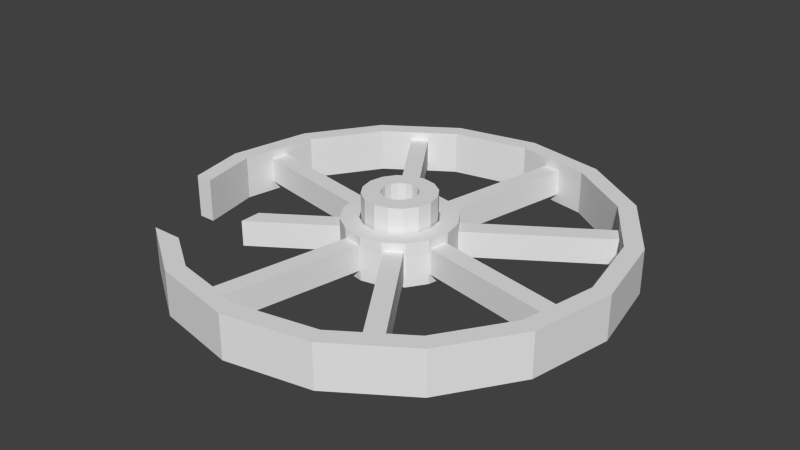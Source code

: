 # Source: broken_wheel.blend  (saved by Blender 2.74.0; exported with 4.5.12 LTS)
import bpy
from mathutils import Matrix  # noqa: F401  (used for matrix-valued properties, if any)

bpy.ops.wm.read_factory_settings(use_empty=True)
scene = bpy.context.scene
scene.name = 'Scene'

# ---- collections
col_collection_5 = bpy.data.collections.new('Collection 5'); scene.collection.children.link(col_collection_5)

# ---- materials (node trees are filled in below, after node groups)
mat_artifact = bpy.data.materials.new('Artifact')
mat_artifact.alpha_threshold = 0.0
mat_artifact.use_transparent_shadow = False
mat_artifact.roughness = 0.5

# ---- material node trees

# ---- world
world_world = bpy.data.worlds.new('World'); scene.world = world_world
world_world.color = (0.05088, 0.05088, 0.05088)
world_world.use_sun_shadow = False
world_world.sun_shadow_jitter_overblur = 0.0
world_world.cycles.sampling_method = 'MANUAL'
world_world.cycles.sample_map_resolution = 256

# ---- meshes
me_cylinder_004 = bpy.data.meshes.new('Cylinder.004')
me_cylinder_004.from_pydata([(-3.266, -1.873, -0.03006), (-0.8544, -0.2662, -0.03006), (-0.8544, -0.2662, -0.8318), (-3.266, -1.873, -0.8318), (-3.266, -2.48, -0.03006), (-0.5746, -0.6861, -0.03006), (-0.5746, -0.6861, -0.8318), (-3.266, -2.48, -0.8318), (0.0, 6.189, -1.114), (0.0, 6.189, 0.2521), (2.369, 5.718, 0.2521), (2.369, 5.718, -1.114), (2.177, 5.256, -1.114), (0.0, 5.689, -1.114), (-2.369, 5.718, -1.114), (-2.369, 5.718, 0.2521), (0.0, 5.689, 0.2521), (2.177, 5.256, 0.2521), (4.376, 4.376, 0.2521), (4.376, 4.376, -1.114), (-2.177, 5.256, -1.114), (4.023, 4.023, -1.114), (-4.376, 4.376, -1.114), (-4.376, 4.376, 0.2521), (-2.177, 5.256, 0.2521), (4.023, 4.023, 0.2521), (5.718, 2.369, 0.2521), (5.718, 2.369, -1.114), (-4.023, 4.023, -1.114), (5.256, 2.177, -1.114), (-5.718, 2.369, -1.114), (-5.718, 2.369, 0.2521), (-4.023, 4.023, 0.2521), (5.256, 2.177, 0.2521), (6.189, -2.705e-07, 0.2521), (6.189, -2.705e-07, -1.114), (-5.256, 2.177, -1.114), (5.689, -2.705e-07, -1.114), (-6.189, 7.381e-08, -1.114), (-6.189, 7.381e-08, 0.2521), (-5.256, 2.177, 0.2521), (5.689, -2.705e-07, 0.2521), (5.718, -2.369, 0.2521), (5.718, -2.369, -1.114), (-5.689, 7.381e-08, -1.114), (5.256, -2.177, -1.114), (-5.853, -1.692, 0.2521), (-5.853, -1.692, -1.114), (-5.689, 7.381e-08, 0.2521), (5.256, -2.177, 0.2521), (4.376, -4.376, 0.2521), (4.376, -4.376, -1.114), (-5.353, -1.692, -1.114), (4.023, -4.023, -1.114), (-5.353, -1.692, 0.2521), (4.023, -4.023, 0.2521), (2.369, -5.718, 0.2521), (2.369, -5.718, -1.114), (2.177, -5.256, -1.114), (2.177, -5.256, 0.2521), (9.346e-07, -6.189, 0.2521), (9.346e-07, -6.189, -1.114), (9.346e-07, -5.689, -1.114), (9.346e-07, -5.689, 0.2521), (-2.369, -5.718, 0.2521), (-2.369, -5.718, -1.114), (-2.177, -5.256, -1.114), (-2.177, -5.256, 0.2521), (-4.281, -4.44, -1.114), (-4.281, -4.44, 0.2521), (-3.399, -4.44, -1.114), (-3.399, -4.44, 0.2521), (-0.9345, -0.6665, -0.5431), (-0.9345, -0.6665, -0.3187), (-0.9749, -0.606, -0.5431), (-0.9749, -0.606, -0.3187), (0.0, 1.0, -1.0), (0.0, 1.0, 1.0), (0.3827, 0.9239, 1.0), (0.3827, 0.9239, -1.0), (0.1913, 0.462, -1.0), (0.0, 0.5, -1.0), (-0.3827, 0.9239, -1.0), (-0.3827, 0.9239, 1.0), (0.0, 0.5, 1.0), (0.1913, 0.462, 1.0), (0.7071, 0.7071, 1.0), (0.7071, 0.7071, -1.0), (-0.1913, 0.462, -1.0), (0.3536, 0.3536, -1.0), (-0.7071, 0.7071, -1.0), (-0.7071, 0.7071, 1.0), (-0.1913, 0.462, 1.0), (0.3536, 0.3536, 1.0), (0.9239, 0.3827, 1.0), (0.9239, 0.3827, -1.0), (-0.3536, 0.3536, -1.0), (0.462, 0.1913, -1.0), (-0.9239, 0.3827, -1.0), (-0.9239, 0.3827, 1.0), (-0.3536, 0.3536, 1.0), (0.462, 0.1913, 1.0), (1.0, -4.371e-08, 1.0), (1.0, -4.371e-08, -1.0), (-0.462, 0.1913, -1.0), (0.5, -4.371e-08, -1.0), (-1.0, 1.192e-08, -1.0), (-1.0, 1.192e-08, 1.0), (-0.462, 0.1913, 1.0), (0.5, -4.371e-08, 1.0), (0.9239, -0.3827, 1.0), (0.9239, -0.3827, -1.0), (-0.5, 1.192e-08, -1.0), (0.462, -0.1913, -1.0), (-0.9239, -0.3827, -1.0), (-0.9239, -0.3827, 1.0), (-0.5, 1.192e-08, 1.0), (0.462, -0.1913, 1.0), (0.7071, -0.7071, 1.0), (0.7071, -0.7071, -1.0), (-0.462, -0.1913, -1.0), (0.3536, -0.3536, -1.0), (-0.7071, -0.7071, -1.0), (-0.7071, -0.7071, 1.0), (-0.462, -0.1913, 1.0), (0.3536, -0.3536, 1.0), (0.3827, -0.9239, 1.0), (0.3827, -0.9239, -1.0), (-0.3536, -0.3536, -1.0), (0.1913, -0.462, -1.0), (-0.3827, -0.9239, -1.0), (-0.3827, -0.9239, 1.0), (-0.3536, -0.3536, 1.0), (0.1913, -0.462, 1.0), (1.51e-07, -1.0, 1.0), (1.51e-07, -1.0, -1.0), (-0.1913, -0.462, -1.0), (1.51e-07, -0.5, -1.0), (-0.1913, -0.462, 1.0), (1.51e-07, -0.5, 1.0), (-1.39, -5.659, -0.03006), (-0.416, -0.7924, -0.03006), (-0.416, -0.7924, -0.8318), (-1.39, -5.659, -0.8318), (-0.8955, -5.758, -0.03006), (-0.8955, -5.758, -0.8318), (0.07886, -0.8914, -0.03006), (0.07886, -0.8914, -0.8318), (3.019, -4.985, -0.03006), (0.2662, -0.8544, -0.03006), (0.2662, -0.8544, -0.8318), (3.019, -4.985, -0.8318), (3.439, -4.705, -0.03006), (3.439, -4.705, -0.8318), (0.6861, -0.5746, -0.03006), (0.6861, -0.5746, -0.8318), (5.659, -1.39, -0.03006), (0.7924, -0.416, -0.03006), (0.7924, -0.416, -0.8318), (5.659, -1.39, -0.8318), (5.758, -0.8955, -0.03006), (5.758, -0.8955, -0.8318), (0.8914, 0.07886, -0.03006), (0.8914, 0.07886, -0.8318), (4.985, 3.019, -0.03006), (0.8544, 0.2662, -0.03006), (0.8544, 0.2662, -0.8318), (4.985, 3.019, -0.8318), (4.705, 3.439, -0.03006), (4.705, 3.439, -0.8318), (0.5746, 0.6861, -0.03006), (0.5746, 0.6861, -0.8318), (1.39, 5.659, -0.03006), (0.416, 0.7924, -0.03006), (0.416, 0.7924, -0.8318), (1.39, 5.659, -0.8318), (0.8955, 5.758, -0.03006), (0.8955, 5.758, -0.8318), (-0.07886, 0.8914, -0.03006), (-0.07886, 0.8914, -0.8318), (-3.019, 4.985, -0.03006), (-0.2662, 0.8544, -0.03006), (-0.2662, 0.8544, -0.8318), (-3.019, 4.985, -0.8318), (-3.439, 4.705, -0.03006), (-3.439, 4.705, -0.8318), (-0.6861, 0.5746, -0.03006), (-0.6861, 0.5746, -0.8318), (-5.659, 1.39, -0.03006), (-0.7924, 0.416, -0.03006), (-0.7924, 0.416, -0.8318), (-5.659, 1.39, -0.8318), (-5.758, 0.8955, -0.03006), (-5.758, 0.8955, -0.8318), (-0.8914, -0.07886, -0.03006), (-0.8914, -0.07886, -0.8318), (0.0, 1.547, -1.114), (0.0, 1.547, 0.2521), (0.5921, 1.43, 0.2521), (0.5921, 1.43, -1.114), (0.4008, 0.9676, -1.114), (0.0, 1.047, -1.114), (-0.5921, 1.43, -1.114), (-0.5921, 1.43, 0.2521), (0.0, 1.047, 0.2521), (0.4008, 0.9676, 0.2521), (1.094, 1.094, 0.2521), (1.094, 1.094, -1.114), (-0.4008, 0.9676, -1.114), (0.7406, 0.7406, -1.114), (-1.094, 1.094, -1.114), (-1.094, 1.094, 0.2521), (-0.4008, 0.9676, 0.2521), (0.7406, 0.7406, 0.2521), (1.43, 0.5921, 0.2521), (1.43, 0.5921, -1.114), (-0.7406, 0.7406, -1.114), (0.9676, 0.4008, -1.114), (-1.43, 0.5921, -1.114), (-1.43, 0.5921, 0.2521), (-0.7406, 0.7406, 0.2521), (0.9676, 0.4008, 0.2521), (1.547, -6.764e-08, 0.2521), (1.547, -6.764e-08, -1.114), (-0.9676, 0.4008, -1.114), (1.047, -6.764e-08, -1.114), (-1.547, 1.845e-08, -1.114), (-1.547, 1.845e-08, 0.2521), (-0.9676, 0.4008, 0.2521), (1.047, -6.764e-08, 0.2521), (1.43, -0.5921, 0.2521), (1.43, -0.5921, -1.114), (-1.047, 1.845e-08, -1.114), (0.9676, -0.4008, -1.114), (-1.43, -0.5921, -1.114), (-1.43, -0.5921, 0.2521), (-1.047, 1.845e-08, 0.2521), (0.9676, -0.4008, 0.2521), (1.094, -1.094, 0.2521), (1.094, -1.094, -1.114), (-0.9676, -0.4008, -1.114), (0.7406, -0.7406, -1.114), (-1.094, -1.094, -1.114), (-1.094, -1.094, 0.2521), (-0.9676, -0.4008, 0.2521), (0.7406, -0.7406, 0.2521), (0.5921, -1.43, 0.2521), (0.5921, -1.43, -1.114), (-0.7406, -0.7406, -1.114), (0.4008, -0.9676, -1.114), (-0.5921, -1.43, -1.114), (-0.5921, -1.43, 0.2521), (-0.7406, -0.7406, 0.2521), (0.4008, -0.9676, 0.2521), (2.336e-07, -1.547, 0.2521), (2.336e-07, -1.547, -1.114), (-0.4008, -0.9676, -1.114), (2.336e-07, -1.047, -1.114), (-0.4008, -0.9676, 0.2521), (2.336e-07, -1.047, 0.2521), (-1.051, -5.433, -0.5431), (-0.1896, -1.132, -0.5431), (-0.1896, -1.132, -0.3187), (-1.051, -5.433, -0.3187), (-1.122, -5.419, -0.5431), (-1.122, -5.419, -0.3187), (-0.2609, -1.118, -0.5431), (-0.2609, -1.118, -0.3187), (3.099, -4.585, -0.5431), (0.6665, -0.9345, -0.5431), (0.6665, -0.9345, -0.3187), (3.099, -4.585, -0.3187), (3.038, -4.625, -0.5431), (3.038, -4.625, -0.3187), (0.606, -0.9749, -0.5431), (0.606, -0.9749, -0.3187), (5.433, -1.051, -0.5431), (1.132, -0.1896, -0.5431), (1.132, -0.1896, -0.3187), (5.433, -1.051, -0.3187), (5.419, -1.122, -0.5431), (5.419, -1.122, -0.3187), (1.118, -0.2609, -0.5431), (1.118, -0.2609, -0.3187), (4.585, 3.099, -0.5431), (0.9345, 0.6665, -0.5431), (0.9345, 0.6665, -0.3187), (4.585, 3.099, -0.3187), (4.625, 3.038, -0.5431), (4.625, 3.038, -0.3187), (0.9749, 0.606, -0.5431), (0.9749, 0.606, -0.3187), (1.051, 5.433, -0.5431), (0.1896, 1.132, -0.5431), (0.1896, 1.132, -0.3187), (1.051, 5.433, -0.3187), (1.122, 5.419, -0.5431), (1.122, 5.419, -0.3187), (0.2609, 1.118, -0.5431), (0.2609, 1.118, -0.3187), (-3.099, 4.585, -0.5431), (-0.6665, 0.9345, -0.5431), (-0.6665, 0.9345, -0.3187), (-3.099, 4.585, -0.3187), (-3.038, 4.625, -0.5431), (-3.038, 4.625, -0.3187), (-0.606, 0.9749, -0.5431), (-0.606, 0.9749, -0.3187), (-5.433, 1.051, -0.5431), (-1.132, 0.1896, -0.5431), (-1.132, 0.1896, -0.3187), (-5.433, 1.051, -0.3187), (-5.419, 1.122, -0.5431), (-5.419, 1.122, -0.3187), (-1.118, 0.2609, -0.5431), (-1.118, 0.2609, -0.3187)], [], [(0, 1, 2, 3), (4, 5, 1, 0), (1, 5, 6, 2), (3, 2, 6, 7), (7, 6, 5, 4), (8, 9, 10, 11), (8, 11, 12, 13), (14, 15, 9, 8), (10, 9, 16, 17), (11, 10, 18, 19), (14, 8, 13, 20), (11, 19, 21, 12), (12, 17, 16, 13), (22, 23, 15, 14), (9, 15, 24, 16), (18, 10, 17, 25), (19, 18, 26, 27), (22, 14, 20, 28), (13, 16, 24, 20), (19, 27, 29, 21), (21, 25, 17, 12), (30, 31, 23, 22), (15, 23, 32, 24), (26, 18, 25, 33), (27, 26, 34, 35), (30, 22, 28, 36), (20, 24, 32, 28), (27, 35, 37, 29), (29, 33, 25, 21), (38, 39, 31, 30), (23, 31, 40, 32), (34, 26, 33, 41), (35, 34, 42, 43), (38, 30, 36, 44), (28, 32, 40, 36), (35, 43, 45, 37), (37, 41, 33, 29), (46, 39, 38, 47), (31, 39, 48, 40), (42, 34, 41, 49), (43, 42, 50, 51), (47, 38, 44, 52), (36, 40, 48, 44), (43, 51, 53, 45), (45, 49, 41, 37), (54, 48, 39, 46), (50, 42, 49, 55), (51, 50, 56, 57), (52, 44, 48, 54), (51, 57, 58, 53), (53, 55, 49, 45), (56, 50, 55, 59), (57, 56, 60, 61), (57, 61, 62, 58), (58, 59, 55, 53), (60, 56, 59, 63), (61, 60, 64, 65), (61, 65, 66, 62), (62, 63, 59, 58), (64, 60, 63, 67), (68, 65, 64, 69), (70, 66, 65, 68), (66, 67, 63, 62), (69, 64, 67, 71), (71, 67, 66, 70), (46, 47, 52, 54), (68, 69, 71, 70), (72, 74, 75, 73), (76, 77, 78, 79), (76, 79, 80, 81), (82, 83, 77, 76), (78, 77, 84, 85), (79, 78, 86, 87), (82, 76, 81, 88), (79, 87, 89, 80), (80, 85, 84, 81), (90, 91, 83, 82), (77, 83, 92, 84), (86, 78, 85, 93), (87, 86, 94, 95), (90, 82, 88, 96), (81, 84, 92, 88), (87, 95, 97, 89), (89, 93, 85, 80), (98, 99, 91, 90), (83, 91, 100, 92), (94, 86, 93, 101), (95, 94, 102, 103), (98, 90, 96, 104), (88, 92, 100, 96), (95, 103, 105, 97), (97, 101, 93, 89), (106, 107, 99, 98), (91, 99, 108, 100), (102, 94, 101, 109), (103, 102, 110, 111), (106, 98, 104, 112), (96, 100, 108, 104), (103, 111, 113, 105), (105, 109, 101, 97), (114, 115, 107, 106), (99, 107, 116, 108), (110, 102, 109, 117), (111, 110, 118, 119), (114, 106, 112, 120), (104, 108, 116, 112), (111, 119, 121, 113), (113, 117, 109, 105), (122, 123, 115, 114), (107, 115, 124, 116), (118, 110, 117, 125), (119, 118, 126, 127), (122, 114, 120, 128), (112, 116, 124, 120), (119, 127, 129, 121), (121, 125, 117, 113), (130, 131, 123, 122), (115, 123, 132, 124), (126, 118, 125, 133), (127, 126, 134, 135), (130, 122, 128, 136), (120, 124, 132, 128), (127, 135, 137, 129), (129, 133, 125, 121), (135, 134, 131, 130), (123, 131, 138, 132), (134, 126, 133, 139), (135, 130, 136, 137), (128, 132, 138, 136), (137, 139, 133, 129), (131, 134, 139, 138), (136, 138, 139, 137), (140, 141, 142, 143), (144, 140, 143, 145), (144, 146, 141, 140), (141, 146, 147, 142), (143, 142, 147, 145), (146, 144, 145, 147), (148, 149, 150, 151), (152, 148, 151, 153), (152, 154, 149, 148), (149, 154, 155, 150), (151, 150, 155, 153), (154, 152, 153, 155), (156, 157, 158, 159), (160, 156, 159, 161), (160, 162, 157, 156), (157, 162, 163, 158), (159, 158, 163, 161), (162, 160, 161, 163), (164, 165, 166, 167), (168, 164, 167, 169), (168, 170, 165, 164), (165, 170, 171, 166), (167, 166, 171, 169), (170, 168, 169, 171), (172, 173, 174, 175), (176, 172, 175, 177), (176, 178, 173, 172), (173, 178, 179, 174), (175, 174, 179, 177), (178, 176, 177, 179), (180, 181, 182, 183), (184, 180, 183, 185), (184, 186, 181, 180), (181, 186, 187, 182), (183, 182, 187, 185), (186, 184, 185, 187), (188, 189, 190, 191), (192, 188, 191, 193), (192, 194, 189, 188), (189, 194, 195, 190), (191, 190, 195, 193), (194, 192, 193, 195), (196, 197, 198, 199), (196, 199, 200, 201), (202, 203, 197, 196), (198, 197, 204, 205), (199, 198, 206, 207), (202, 196, 201, 208), (199, 207, 209, 200), (200, 205, 204, 201), (210, 211, 203, 202), (197, 203, 212, 204), (206, 198, 205, 213), (207, 206, 214, 215), (210, 202, 208, 216), (201, 204, 212, 208), (207, 215, 217, 209), (209, 213, 205, 200), (218, 219, 211, 210), (203, 211, 220, 212), (214, 206, 213, 221), (215, 214, 222, 223), (218, 210, 216, 224), (208, 212, 220, 216), (215, 223, 225, 217), (217, 221, 213, 209), (226, 227, 219, 218), (211, 219, 228, 220), (222, 214, 221, 229), (223, 222, 230, 231), (226, 218, 224, 232), (216, 220, 228, 224), (223, 231, 233, 225), (225, 229, 221, 217), (234, 235, 227, 226), (219, 227, 236, 228), (230, 222, 229, 237), (231, 230, 238, 239), (234, 226, 232, 240), (224, 228, 236, 232), (231, 239, 241, 233), (233, 237, 229, 225), (242, 243, 235, 234), (227, 235, 244, 236), (238, 230, 237, 245), (239, 238, 246, 247), (242, 234, 240, 248), (232, 236, 244, 240), (239, 247, 249, 241), (241, 245, 237, 233), (250, 251, 243, 242), (235, 243, 252, 244), (246, 238, 245, 253), (247, 246, 254, 255), (250, 242, 248, 256), (240, 244, 252, 248), (247, 255, 257, 249), (249, 253, 245, 241), (255, 254, 251, 250), (243, 251, 258, 252), (254, 246, 253, 259), (255, 250, 256, 257), (248, 252, 258, 256), (257, 259, 253, 249), (251, 254, 259, 258), (256, 258, 259, 257), (260, 261, 262, 263), (264, 260, 263, 265), (264, 266, 261, 260), (261, 266, 267, 262), (263, 262, 267, 265), (266, 264, 265, 267), (268, 269, 270, 271), (272, 268, 271, 273), (272, 274, 269, 268), (269, 274, 275, 270), (271, 270, 275, 273), (274, 272, 273, 275), (276, 277, 278, 279), (280, 276, 279, 281), (280, 282, 277, 276), (277, 282, 283, 278), (279, 278, 283, 281), (282, 280, 281, 283), (284, 285, 286, 287), (288, 284, 287, 289), (288, 290, 285, 284), (285, 290, 291, 286), (287, 286, 291, 289), (290, 288, 289, 291), (292, 293, 294, 295), (296, 292, 295, 297), (296, 298, 293, 292), (293, 298, 299, 294), (295, 294, 299, 297), (298, 296, 297, 299), (300, 301, 302, 303), (304, 300, 303, 305), (304, 306, 301, 300), (301, 306, 307, 302), (303, 302, 307, 305), (306, 304, 305, 307), (308, 309, 310, 311), (312, 308, 311, 313), (312, 314, 309, 308), (309, 314, 315, 310), (311, 310, 315, 313), (314, 312, 313, 315), (3, 7, 4, 0)])
_uv = me_cylinder_004.uv_layers.new(name='UVMap')
_uv.uv.foreach_set('vector', [0.4162, 0.0, 1.0, 0.0, 1.0, 1.0, 0.4162, 1.0, 0.3484, 0.0, 1.0, 0.0, 1.0, 1.0, 0.4162, 1.0, 0.0, 0.0, 1.0, 0.0, 1.0, 1.0, 0.0, 1.0, 0.4162, 0.0, 1.0, 0.0, 1.0, 1.0, 0.3484, 1.0, 0.6516, 1.0, 0.0, 1.0, 0.0, 0.0, 0.6516, 0.0, 0.0, 0.0, 0.0, 0.0, 0.0, 0.0, 0.0, 0.0, 0.0, 0.0, 0.0, 0.0, 0.0, 0.0, 0.0, 0.0, 0.0, 0.0, 0.0, 0.0, 0.0, 0.0, 0.0, 0.0, 0.0, 0.0, 0.0, 0.0, 0.0, 0.0, 0.0, 0.0, 0.0, 0.0, 0.0, 0.0, 0.0, 0.0, 0.0, 0.0, 0.0, 0.0, 0.0, 0.0, 0.0, 0.0, 0.0, 0.0, 0.0, 0.0, 0.0, 0.0, 0.0, 0.0, 0.0, 0.0, 0.0, 0.0, 0.0, 0.0, 0.0, 0.0, 0.0, 0.0, 0.0, 0.0, 0.0, 0.0, 0.0, 0.0, 0.0, 0.0, 0.0, 0.0, 0.0, 0.0, 0.0, 0.0, 0.0, 0.0, 0.0, 0.0, 0.0, 0.0, 0.0, 0.0, 0.0, 0.0, 0.0, 0.0, 0.0, 0.0, 0.0, 0.0, 0.0, 0.0, 0.0, 0.0, 0.0, 0.0, 0.0, 0.0, 0.0, 0.0, 0.0, 0.0, 0.0, 0.0, 0.0, 0.0, 0.0, 0.0, 0.0, 0.0, 0.0, 0.0, 0.0, 0.0, 0.0, 0.0, 0.0, 0.0, 0.0, 0.0, 0.0, 0.0, 0.0, 0.0, 0.0, 0.0, 0.0, 0.0, 0.0, 0.0, 0.0, 0.0, 0.0, 0.0, 0.0, 0.0, 0.0, 0.0, 0.0, 0.0, 0.0, 0.0, 0.0, 0.0, 0.0, 0.0, 0.0, 0.0, 0.0, 0.0, 0.0, 0.0, 0.0, 0.0, 0.0, 0.0, 0.0, 0.0, 0.0, 0.0, 0.0, 0.0, 0.0, 0.0, 0.0, 0.0, 0.0, 0.0, 0.0, 0.0, 0.0, 0.0, 0.0, 0.0, 0.0, 0.0, 0.0, 0.0, 0.0, 0.0, 0.0, 0.0, 0.0, 0.0, 0.0, 0.0, 0.0, 0.0, 0.0, 0.0, 0.0, 0.0, 0.0, 0.0, 0.0, 0.0, 0.0, 0.0, 0.0, 0.0, 0.0, 0.0, 0.0, 0.0, 0.0, 0.0, 0.0, 0.0, 0.0, 0.0, 0.0, 0.0, 0.0, 0.0, 0.0, 0.0, 0.0, 0.0, 0.0, 0.0, 0.0, 0.0, 0.0, 0.0, 0.0, 0.0, 0.0, 0.0, 0.0, 0.0, 0.0, 0.0, 0.0, 0.0, 0.0, 0.0, 0.0, 0.0, 0.0, 0.0, 0.0, 0.0, 0.0, 0.0, 0.0, 0.0, 0.0, 0.0, 0.0, 0.0, 0.0, 0.0, 0.0, 0.0, 0.0, 0.0, 0.0, 0.0, 0.0, 0.0, 0.0, 0.0, 0.0, 0.0, 0.0, 0.0, 0.0, 0.0, 0.0, 0.0, 0.0, 0.0, 0.0, 0.0, 0.0, 0.0, 0.0, 0.0, 0.0, 0.0, 0.0, 0.0, 0.0, 0.0, 0.0, 0.0, 0.0, 0.0, 0.0, 0.0, 0.0, 0.0, 0.0, 0.0, 0.0, 0.0, 0.0, 0.0, 0.0, 0.0, 0.0, 0.0, 0.0, 0.0, 0.0, 0.0, 0.0, 0.0, 0.0, 0.0, 0.0, 0.0, 0.0, 0.0, 0.0, 0.0, 0.0, 0.0, 0.0, 0.0, 0.0, 0.0, 0.0, 0.0, 0.0, 0.0, 0.0, 0.0, 0.0, 0.0, 0.0, 0.0, 0.0, 0.0, 0.0, 0.0, 0.0, 0.0, 0.0, 0.0, 0.0, 0.0, 0.0, 0.0, 0.0, 0.0, 0.0, 0.0, 0.0, 0.0, 0.0, 0.0, 0.0, 0.0, 0.0, 0.0, 0.0, 0.0, 0.0, 0.0, 0.0, 0.0, 0.0, 0.0, 0.0, 0.0, 0.0, 0.0, 0.0, 0.0, 0.0, 0.0, 0.0, 0.0, 0.0, 0.0, 0.0, 0.0, 0.0, 0.0, 0.0, 0.0, 0.0, 0.0, 0.0, 0.0, 0.0, 0.0, 0.0, 0.0, 0.0, 0.0, 0.0, 0.0, 0.0, 0.0, 0.0, 0.0, 0.0, 0.0, 0.0, 0.0, 0.0, 0.0, 0.0, 0.0, 0.0, 0.0, 0.0, 0.0, 0.0, 0.0, 0.0, 0.0, 0.0, 0.0, 0.0, 0.0, 0.0, 0.0, 0.0, 0.0, 0.0, 0.0, 0.0, 0.0, 0.0, 0.0, 0.0, 0.0, 0.0, 0.0, 0.0, 0.0, 0.0, 0.0, 0.0, 0.0, 0.0, 0.0, 0.0, 0.0, 0.0, 0.0, 0.0, 0.0, 0.0, 0.0, 0.0, 0.0, 0.0, 0.0, 0.0, 0.0, 0.0, 0.0, 0.0, 0.0, 0.0, 0.0, 0.0, 0.0, 0.0, 0.0, 0.0, 0.0, 0.0, 0.0, 0.0, 0.0, 0.0, 0.0, 0.0, 0.0, 0.0, 0.0, 0.0, 0.0, 0.0, 0.0, 0.0, 0.0, 0.0, 0.0, 0.0, 0.0, 0.0, 0.0, 0.0, 0.0, 0.0, 0.0, 0.0, 1.0, 1.0, 1.0, 1.0, 0.0, 4.172e-07, 0.0, 0.2444, 0.7633, 0.1031, 0.5795, 0.189, 0.5452, 0.2504, 0.7694, 0.2444, 0.7633, 0.2504, 0.7694, 0.2504, 0.7694, 0.2444, 0.7633, 0.2372, 0.7583, 0.03682, 0.6435, 0.1031, 0.5795, 0.2444, 0.7633, 0.189, 0.5452, 0.1031, 0.5795, 0.1031, 0.5795, 0.189, 0.5452, 0.2504, 0.7694, 0.189, 0.5452, 0.2817, 0.5453, 0.2552, 0.7767, 0.2372, 0.7583, 0.2444, 0.7633, 0.2444, 0.7633, 0.2372, 0.7583, 0.2504, 0.7694, 0.2552, 0.7767, 0.2552, 0.7767, 0.2504, 0.7694, 0.2504, 0.7694, 0.189, 0.5452, 0.1031, 0.5795, 0.2444, 0.7633, 0.2292, 0.7547, 0.0004282, 0.7279, 0.03682, 0.6435, 0.2372, 0.7583, 0.1031, 0.5795, 0.03682, 0.6435, 0.03682, 0.6435, 0.1031, 0.5795, 0.2817, 0.5453, 0.189, 0.5452, 0.189, 0.5452, 0.2817, 0.5453, 0.2552, 0.7767, 0.2817, 0.5453, 0.368, 0.5794, 0.2586, 0.7848, 0.2292, 0.7547, 0.2372, 0.7583, 0.2372, 0.7583, 0.2292, 0.7547, 0.2444, 0.7633, 0.1031, 0.5795, 0.03682, 0.6435, 0.2372, 0.7583, 0.2552, 0.7767, 0.2586, 0.7848, 0.2586, 0.7848, 0.2552, 0.7767, 0.2552, 0.7767, 0.2817, 0.5453, 0.189, 0.5452, 0.2504, 0.7694, 0.2204, 0.7524, 0.0001007, 0.8197, 0.0004282, 0.7279, 0.2292, 0.7547, 0.03682, 0.6435, 0.0004282, 0.7279, 0.0004282, 0.7279, 0.03682, 0.6435, 0.368, 0.5794, 0.2817, 0.5453, 0.2817, 0.5453, 0.368, 0.5794, 0.2586, 0.7848, 0.368, 0.5794, 0.436, 0.642, 0.2607, 0.7935, 0.2204, 0.7524, 0.2292, 0.7547, 0.2292, 0.7547, 0.2204, 0.7524, 0.2372, 0.7583, 0.03682, 0.6435, 0.0004282, 0.7279, 0.2292, 0.7547, 0.2586, 0.7848, 0.2607, 0.7935, 0.2607, 0.7935, 0.2586, 0.7848, 0.2586, 0.7848, 0.368, 0.5794, 0.2817, 0.5453, 0.2552, 0.7767, 0.2109, 0.751, 0.03673, 0.904, 0.0001007, 0.8197, 0.2204, 0.7524, 0.0004282, 0.7279, 0.0001007, 0.8197, 0.0001007, 0.8197, 0.0004282, 0.7279, 0.436, 0.642, 0.368, 0.5794, 0.368, 0.5794, 0.436, 0.642, 0.2607, 0.7935, 0.436, 0.642, 0.4724, 0.7263, 0.2521, 0.7929, 0.2109, 0.751, 0.2204, 0.7524, 0.2204, 0.7524, 0.2109, 0.751, 0.2292, 0.7547, 0.0004282, 0.7279, 0.0001007, 0.8197, 0.2204, 0.7524, 0.2607, 0.7935, 0.2521, 0.7929, 0.2521, 0.7929, 0.2607, 0.7935, 0.2607, 0.7935, 0.436, 0.642, 0.368, 0.5794, 0.2586, 0.7848, 0.2141, 0.7605, 0.1053, 0.9661, 0.03673, 0.904, 0.2109, 0.751, 0.0001007, 0.8197, 0.03673, 0.904, 0.03673, 0.904, 0.0001007, 0.8197, 0.4724, 0.7263, 0.436, 0.642, 0.436, 0.642, 0.4724, 0.7263, 0.2521, 0.7929, 0.4724, 0.7263, 0.4719, 0.818, 0.2437, 0.7907, 0.2141, 0.7605, 0.2109, 0.751, 0.2109, 0.751, 0.2141, 0.7605, 0.2204, 0.7524, 0.0001007, 0.8197, 0.03673, 0.904, 0.2109, 0.751, 0.2521, 0.7929, 0.2437, 0.7907, 0.2437, 0.7907, 0.2521, 0.7929, 0.2521, 0.7929, 0.4724, 0.7263, 0.436, 0.642, 0.2607, 0.7935, 0.2177, 0.7688, 0.1916, 0.9999, 0.1053, 0.9661, 0.2141, 0.7605, 0.03673, 0.904, 0.1053, 0.9661, 0.1053, 0.9661, 0.03673, 0.904, 0.4719, 0.818, 0.4724, 0.7263, 0.4724, 0.7263, 0.4719, 0.818, 0.2437, 0.7907, 0.4719, 0.818, 0.4355, 0.9021, 0.2358, 0.7874, 0.2177, 0.7688, 0.2141, 0.7605, 0.2141, 0.7605, 0.2177, 0.7688, 0.2109, 0.751, 0.03673, 0.904, 0.1053, 0.9661, 0.2141, 0.7605, 0.2437, 0.7907, 0.2358, 0.7874, 0.2358, 0.7874, 0.2437, 0.7907, 0.2437, 0.7907, 0.4719, 0.818, 0.4724, 0.7263, 0.2521, 0.7929, 0.2226, 0.7762, 0.284, 0.9999, 0.1916, 0.9999, 0.2177, 0.7688, 0.1053, 0.9661, 0.1916, 0.9999, 0.1916, 0.9999, 0.1053, 0.9661, 0.4355, 0.9021, 0.4719, 0.818, 0.4719, 0.818, 0.4355, 0.9021, 0.2358, 0.7874, 0.4355, 0.9021, 0.3695, 0.9657, 0.2286, 0.7824, 0.2226, 0.7762, 0.2177, 0.7688, 0.2177, 0.7688, 0.2226, 0.7762, 0.2141, 0.7605, 0.1053, 0.9661, 0.1916, 0.9999, 0.2177, 0.7688, 0.2358, 0.7874, 0.2286, 0.7824, 0.2286, 0.7824, 0.2358, 0.7874, 0.2358, 0.7874, 0.4355, 0.9021, 0.4719, 0.818, 0.2437, 0.7907, 0.2286, 0.7824, 0.3695, 0.9657, 0.284, 0.9999, 0.2226, 0.7762, 0.1916, 0.9999, 0.284, 0.9999, 0.284, 0.9999, 0.1916, 0.9999, 0.3695, 0.9657, 0.4355, 0.9021, 0.4355, 0.9021, 0.3695, 0.9657, 0.2286, 0.7824, 0.2226, 0.7762, 0.2226, 0.7762, 0.2286, 0.7824, 0.2177, 0.7688, 0.1916, 0.9999, 0.284, 0.9999, 0.2226, 0.7762, 0.2286, 0.7824, 0.3695, 0.9657, 0.4355, 0.9021, 0.2358, 0.7874, 0.284, 0.9999, 0.3695, 0.9657, 0.3695, 0.9657, 0.284, 0.9999, 0.2226, 0.7762, 0.284, 0.9999, 0.3695, 0.9657, 0.2286, 0.7824, 0.0, 0.0, 1.0, 0.0, 1.0, 1.0, 0.0, 1.0, 0.0, 0.0, 1.0, 0.0, 1.0, 1.0, 0.0, 1.0, 0.0, 0.0, 1.0, 0.0, 1.0, 1.0, 0.0, 1.0, 0.0, 0.0, 1.0, 0.0, 1.0, 1.0, 0.0, 1.0, 0.0, 0.0, 1.0, 0.0, 1.0, 1.0, 0.0, 1.0, 0.0, 0.0, 1.0, 0.0, 1.0, 1.0, 0.0, 1.0, 0.0, 0.0, 1.0, 0.0, 1.0, 1.0, 0.0, 1.0, 0.0, 0.0, 1.0, 0.0, 1.0, 1.0, 0.0, 1.0, 0.0, 0.0, 1.0, 0.0, 1.0, 1.0, 0.0, 1.0, 0.0, 0.0, 1.0, 0.0, 1.0, 1.0, 0.0, 1.0, 0.0, 0.0, 1.0, 0.0, 1.0, 1.0, 0.0, 1.0, 0.0, 0.0, 1.0, 0.0, 1.0, 1.0, 0.0, 1.0, 0.0, 0.0, 1.0, 0.0, 1.0, 1.0, 0.0, 1.0, 0.0, 0.0, 1.0, 0.0, 1.0, 1.0, 0.0, 1.0, 0.0, 0.0, 1.0, 0.0, 1.0, 1.0, 0.0, 1.0, 0.0, 0.0, 1.0, 0.0, 1.0, 1.0, 0.0, 1.0, 0.0, 0.0, 1.0, 0.0, 1.0, 1.0, 0.0, 1.0, 0.0, 0.0, 1.0, 0.0, 1.0, 1.0, 0.0, 1.0, 0.0, 0.0, 1.0, 0.0, 1.0, 1.0, 0.0, 1.0, 0.0, 0.0, 1.0, 0.0, 1.0, 1.0, 0.0, 1.0, 0.0, 0.0, 1.0, 0.0, 1.0, 1.0, 0.0, 1.0, 0.0, 0.0, 1.0, 0.0, 1.0, 1.0, 0.0, 1.0, 0.0, 0.0, 1.0, 0.0, 1.0, 1.0, 0.0, 1.0, 0.0, 0.0, 1.0, 0.0, 1.0, 1.0, 0.0, 1.0, 0.0, 0.0, 1.0, 0.0, 1.0, 1.0, 0.0, 1.0, 0.0, 0.0, 1.0, 0.0, 1.0, 1.0, 1.192e-07, 1.0, 0.0, 0.0, 1.0, 0.0, 1.0, 1.0, 0.0, 1.0, 0.0, 0.0, 1.0, 0.0, 1.0, 1.0, 0.0, 1.0, 0.0, 0.0, 1.0, 0.0, 1.0, 1.0, 0.0, 1.0, 0.0, 0.0, 1.0, 0.0, 1.0, 1.0, 5.96e-08, 1.0, 0.0, 0.0, 1.0, 0.0, 1.0, 1.0, 0.0, 1.0, 0.0, 0.0, 1.0, 0.0, 1.0, 1.0, 0.0, 1.0, 0.0, 0.0, 1.0, 0.0, 1.0, 1.0, 0.0, 1.0, 0.0, 0.0, 1.0, 0.0, 1.0, 1.0, 0.0, 1.0, 0.0, 0.0, 1.0, 0.0, 1.0, 1.0, 0.0, 1.0, 0.0, 0.0, 1.0, 0.0, 1.0, 1.0, 0.0, 1.0, 0.0, 0.0, 1.0, 0.0, 1.0, 1.0, 0.0, 1.0, 0.0, 0.0, 1.0, 0.0, 1.0, 1.0, 1.192e-07, 1.0, 0.0, 0.0, 1.0, 0.0, 1.0, 1.0, 0.0, 1.0, 0.0, 0.0, 1.0, 0.0, 1.0, 1.0, 0.0, 1.0, 0.0, 0.0, 1.0, 0.0, 1.0, 1.0, 0.0, 1.0, 0.0, 0.0, 1.0, 0.0, 1.0, 1.0, 5.96e-08, 1.0, 0.2145, 0.5446, 0.2515, 0.3788, 0.2934, 0.3771, 0.3231, 0.545, 0.2145, 0.5446, 0.3231, 0.545, 0.3231, 0.545, 0.2145, 0.5446, 0.1148, 0.5025, 0.2125, 0.3644, 0.2515, 0.3788, 0.2145, 0.5446, 0.2934, 0.3771, 0.2515, 0.3788, 0.2515, 0.3788, 0.2934, 0.3771, 0.3231, 0.545, 0.2934, 0.3771, 0.3317, 0.3593, 0.4236, 0.5034, 0.1148, 0.5025, 0.2145, 0.5446, 0.2145, 0.5446, 0.1148, 0.5025, 0.3231, 0.545, 0.4236, 0.5034, 0.4236, 0.5034, 0.3231, 0.545, 0.3231, 0.545, 0.2934, 0.3771, 0.2515, 0.3788, 0.2145, 0.5446, 0.03954, 0.4254, 0.1824, 0.3362, 0.2125, 0.3644, 0.1148, 0.5025, 0.2515, 0.3788, 0.2125, 0.3644, 0.2125, 0.3644, 0.2515, 0.3788, 0.3317, 0.3593, 0.2934, 0.3771, 0.2934, 0.3771, 0.3317, 0.3593, 0.4236, 0.5034, 0.3317, 0.3593, 0.3606, 0.3282, 0.5006, 0.4265, 0.03954, 0.4254, 0.1148, 0.5025, 0.1148, 0.5025, 0.03954, 0.4254, 0.2145, 0.5446, 0.2515, 0.3788, 0.2125, 0.3644, 0.1148, 0.5025, 0.4236, 0.5034, 0.5006, 0.4265, 0.5006, 0.4265, 0.4236, 0.5034, 0.4236, 0.5034, 0.3317, 0.3593, 0.2934, 0.3771, 0.3231, 0.545, 0.0001007, 0.3257, 0.1658, 0.2987, 0.1824, 0.3362, 0.03954, 0.4254, 0.2125, 0.3644, 0.1824, 0.3362, 0.1824, 0.3362, 0.2125, 0.3644, 0.3606, 0.3282, 0.3317, 0.3593, 0.3317, 0.3593, 0.3606, 0.3282, 0.5006, 0.4265, 0.3606, 0.3282, 0.3755, 0.2885, 0.5423, 0.3259, 0.0001007, 0.3257, 0.03954, 0.4254, 0.03954, 0.4254, 0.0001007, 0.3257, 0.1148, 0.5025, 0.2125, 0.3644, 0.1824, 0.3362, 0.03954, 0.4254, 0.5006, 0.4265, 0.5423, 0.3259, 0.5423, 0.3259, 0.5006, 0.4265, 0.5006, 0.4265, 0.3606, 0.3282, 0.3317, 0.3593, 0.4236, 0.5034, 0.00182, 0.219, 0.1659, 0.2573, 0.1658, 0.2987, 0.0001007, 0.3257, 0.1824, 0.3362, 0.1658, 0.2987, 0.1658, 0.2987, 0.1824, 0.3362, 0.3755, 0.2885, 0.3606, 0.3282, 0.3606, 0.3282, 0.3755, 0.2885, 0.5423, 0.3259, 0.3755, 0.2885, 0.3743, 0.2463, 0.5423, 0.2172, 0.00182, 0.219, 0.0001007, 0.3257, 0.0001007, 0.3257, 0.00182, 0.219, 0.03954, 0.4254, 0.1824, 0.3362, 0.1658, 0.2987, 0.0001007, 0.3257, 0.5423, 0.3259, 0.5423, 0.2172, 0.5423, 0.2172, 0.5423, 0.3259, 0.5423, 0.3259, 0.3755, 0.2885, 0.3606, 0.3282, 0.5006, 0.4265, 0.04293, 0.1208, 0.1829, 0.2181, 0.1659, 0.2573, 0.00182, 0.219, 0.1658, 0.2987, 0.1659, 0.2573, 0.1659, 0.2573, 0.1658, 0.2987, 0.3743, 0.2463, 0.3755, 0.2885, 0.3755, 0.2885, 0.3743, 0.2463, 0.5423, 0.2172, 0.3743, 0.2463, 0.3571, 0.208, 0.5006, 0.117, 0.04293, 0.1208, 0.00182, 0.219, 0.00182, 0.219, 0.04293, 0.1208, 0.0001007, 0.3257, 0.1658, 0.2987, 0.1659, 0.2573, 0.00182, 0.219, 0.5423, 0.2172, 0.5006, 0.117, 0.5006, 0.117, 0.5423, 0.2172, 0.5423, 0.2172, 0.3743, 0.2463, 0.3755, 0.2885, 0.5423, 0.3259, 0.1175, 0.04418, 0.2099, 0.1857, 0.1829, 0.2181, 0.04293, 0.1208, 0.1659, 0.2573, 0.1829, 0.2181, 0.1829, 0.2181, 0.1659, 0.2573, 0.3571, 0.208, 0.3743, 0.2463, 0.3743, 0.2463, 0.3571, 0.208, 0.5006, 0.117, 0.3571, 0.208, 0.3268, 0.1795, 0.4238, 0.04066, 0.1175, 0.04418, 0.04293, 0.1208, 0.04293, 0.1208, 0.1175, 0.04418, 0.00182, 0.219, 0.1659, 0.2573, 0.1829, 0.2181, 0.04293, 0.1208, 0.5006, 0.117, 0.4238, 0.04066, 0.4238, 0.04066, 0.5006, 0.117, 0.5006, 0.117, 0.3571, 0.208, 0.3743, 0.2463, 0.5423, 0.2172, 0.216, 0.00148, 0.247, 0.1672, 0.2099, 0.1857, 0.1175, 0.04418, 0.1829, 0.2181, 0.2099, 0.1857, 0.2099, 0.1857, 0.1829, 0.2181, 0.3268, 0.1795, 0.3571, 0.208, 0.3571, 0.208, 0.3268, 0.1795, 0.4238, 0.04066, 0.3268, 0.1795, 0.2881, 0.1651, 0.3237, 0.0001007, 0.216, 0.00148, 0.1175, 0.04418, 0.1175, 0.04418, 0.216, 0.00148, 0.04293, 0.1208, 0.1829, 0.2181, 0.2099, 0.1857, 0.1175, 0.04418, 0.4238, 0.04066, 0.3237, 0.0001007, 0.3237, 0.0001007, 0.4238, 0.04066, 0.4238, 0.04066, 0.3268, 0.1795, 0.3571, 0.208, 0.5006, 0.117, 0.3237, 0.0001007, 0.2881, 0.1651, 0.247, 0.1672, 0.216, 0.00148, 0.2099, 0.1857, 0.247, 0.1672, 0.247, 0.1672, 0.2099, 0.1857, 0.2881, 0.1651, 0.3268, 0.1795, 0.3268, 0.1795, 0.2881, 0.1651, 0.3237, 0.0001007, 0.216, 0.00148, 0.216, 0.00148, 0.3237, 0.0001007, 0.1175, 0.04418, 0.2099, 0.1857, 0.247, 0.1672, 0.216, 0.00148, 0.3237, 0.0001007, 0.2881, 0.1651, 0.3268, 0.1795, 0.4238, 0.04066, 0.247, 0.1672, 0.2881, 0.1651, 0.2881, 0.1651, 0.247, 0.1672, 0.216, 0.00148, 0.247, 0.1672, 0.2881, 0.1651, 0.3237, 0.0001007, 0.0, 1.0, 1.0, 1.0, 1.0, 0.0, 0.0, 0.0, 0.0, 1.0, 1.0, 1.0, 1.0, 0.0, 0.0, 0.0, 0.0, 1.0, 1.0, 1.0, 1.0, 0.0, 0.0, 0.0, 0.0, 1.0, 1.0, 1.0, 1.0, 0.0, 0.0, 0.0, 0.0, 1.0, 1.0, 1.0, 1.0, 0.0, 0.0, 0.0, 0.0, 1.0, 1.0, 1.0, 1.0, 0.0, 0.0, 0.0, 0.0, 1.0, 1.0, 1.0, 1.0, 0.0, 0.0, 0.0, 0.0, 1.0, 1.0, 1.0, 1.0, 0.0, 0.0, 0.0, 0.0, 1.0, 1.0, 1.0, 1.0, 0.0, 0.0, 0.0, 0.0, 1.0, 1.0, 1.0, 1.0, 0.0, 0.0, 0.0, 0.0, 1.0, 1.0, 1.0, 1.0, 0.0, 0.0, 0.0, 0.0, 1.0, 1.0, 1.0, 1.0, 0.0, 0.0, 0.0, 0.0, 1.0, 1.0, 1.0, 1.0, 0.0, 0.0, 0.0, 0.0, 1.0, 1.0, 1.0, 1.0, 0.0, 0.0, 0.0, 0.0, 1.0, 1.0, 1.0, 1.0, 0.0, 0.0, 0.0, 0.0, 1.0, 1.0, 1.0, 1.0, 0.0, 0.0, 0.0, 0.0, 1.0, 1.0, 1.0, 1.0, 0.0, 0.0, 0.0, 0.0, 1.0, 1.0, 1.0, 1.0, 0.0, 0.0, 0.0, 0.0, 1.0, 1.0, 1.0, 1.0, 0.0, 0.0, 0.0, 0.0, 1.0, 1.0, 1.0, 1.0, 0.0, 2.742e-06, 0.0, 0.0, 1.0, 1.0, 1.0, 1.0, 4.172e-07, 0.0, 0.0, 0.0, 1.0, 1.0, 1.0, 1.0, 0.0, 4.172e-07, 0.0, 0.0, 1.0, 1.0, 1.0, 1.0, 0.0, 0.0, 0.0, 0.0, 1.0, 1.0, 1.0, 1.0, 0.0, 1.192e-07, 0.0, 0.0, 1.0, 1.0, 1.0, 1.0, 0.0, 0.0, 0.0, 0.0, 1.0, 1.0, 1.0, 1.0, 0.0, 1.311e-06, 0.0, 0.0, 1.0, 1.0, 1.0, 1.0, 0.0, 0.0, 0.0, 0.0, 1.0, 1.0, 1.0, 1.0, 0.0, 0.0, 0.0, 0.0, 1.0, 1.0, 1.0, 1.0, 0.0, 0.0, 0.0, 0.0, 1.0, 1.0, 1.0, 1.0, 0.0, 0.0, 0.0, 0.0, 1.0, 1.0, 1.0, 1.0, 0.0, 0.0, 0.0, 0.0, 1.0, 1.0, 1.0, 1.0, 0.0, 2.742e-06, 0.0, 0.0, 1.0, 1.0, 1.0, 1.0, 4.172e-07, 0.0, 0.0, 0.0, 1.0, 1.0, 1.0, 1.0, 0.0, 4.172e-07, 0.0, 0.0, 1.0, 1.0, 1.0, 1.0, 0.0, 0.0, 0.0, 0.0, 1.0, 1.0, 1.0, 1.0, 0.0, 1.192e-07, 0.0, 0.0, 1.0, 1.0, 1.0, 1.0, 0.0, 0.0, 0.0, 0.0, 1.0, 1.0, 1.0, 1.0, 0.0, 1.311e-06, 0.0, 0.0, 1.0, 1.0, 1.0, 1.0, 0.0, 0.0, 0.0, 0.0, 1.0, 1.0, 1.0, 1.0, 0.0, 0.0, 0.0, 0.0, 1.0, 1.0, 1.0, 1.0, 0.0, 0.0, 0.0, 0.0, 1.0, 1.0, 1.0, 1.0, 0.0, 0.0, 0.0, 0.3484, 1.0, 0.6516, 0.0, 0.4162, 1.0, 0.4162, 1.0])
me_cylinder_004.materials.append(mat_artifact)
me_cylinder_004.use_remesh_preserve_volume = False
me_cylinder_004.use_remesh_preserve_attributes = False
me_cylinder_004.use_mirror_vertex_groups = False
me_cylinder_004.update()

# ---- objects
ob_cylinder_002 = bpy.data.objects.new('Cylinder.002', me_cylinder_004)

# ---- transforms, parenting, visibility, modifiers, constraints
ob_cylinder_002.location = (0.0, 0.0, 0.06309)
ob_cylinder_002.scale = (0.1616, 0.1616, 0.1464)
ob_cylinder_002.lineart.crease_threshold = 0.0

# ---- collection membership
col_collection_5.objects.link(ob_cylinder_002)

# ---- scene / render settings (as saved in the file)
scene.frame_start = 1; scene.frame_end = 250; scene.frame_set(1)
scene.render.engine = 'BLENDER_EEVEE_NEXT'
scene.render.resolution_percentage = 50
scene.render.dither_intensity = 0.0
scene.cycles.use_denoising = False
scene.cycles.samples = 10
scene.cycles.sampling_pattern = 'TABULATED_SOBOL'
scene.cycles.light_sampling_threshold = 0.0
scene.cycles.use_adaptive_sampling = False
scene.cycles.use_light_tree = False
scene.cycles.blur_glossy = 0.0
scene.cycles.pixel_filter_type = 'GAUSSIAN'
scene.cycles.sample_clamp_indirect = 0.0
scene.view_settings.view_transform = 'Standard'
bpy.context.view_layer.update()

# ---- added for rendering (the .blend has no active camera and no usable light): camera, sun
cam_auto = bpy.data.cameras.new('AutoCamera')
cam_auto.lens = 50.0
cam_auto.sensor_width = 36.0
cam_auto.clip_end = 1000.0
ob_auto_camera = bpy.data.objects.new('AutoCamera', cam_auto)
scene.collection.objects.link(ob_auto_camera)
ob_auto_camera.location = (2.63255, -3.15906, 2.1608)
ob_auto_camera.rotation_euler = (1.09748, -7.21219e-08, 0.694738)
scene.camera = ob_auto_camera
light_auto_sun = bpy.data.lights.new('AutoSun', 'SUN')
light_auto_sun.energy = 3.0
light_auto_sun.angle = 0.0523599
ob_auto_sun = bpy.data.objects.new('AutoSun', light_auto_sun)
scene.collection.objects.link(ob_auto_sun)
ob_auto_sun.rotation_euler = (0.872665, 0.174533, 0.523599)
bpy.context.view_layer.update()
